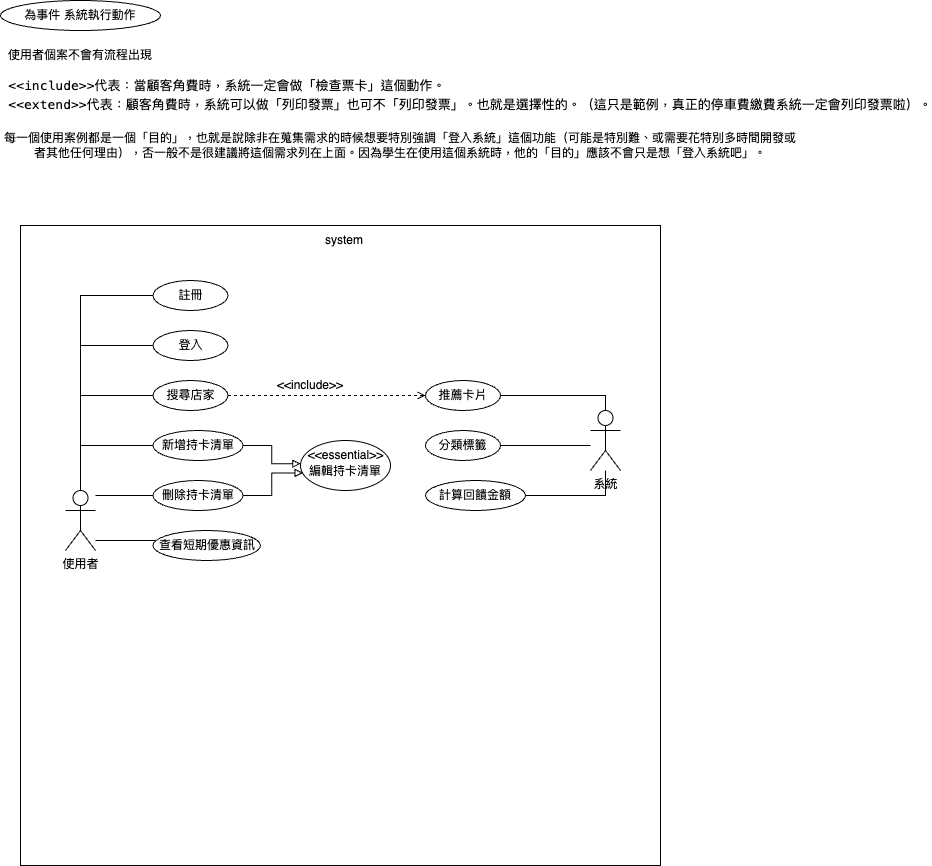

The diagram above was exported from draw.io. Its source (the exported page's mxGraphModel, read from the mxfile embedded in the PNG):
<mxGraphModel dx="734" dy="1560" grid="1" gridSize="10" guides="1" tooltips="1" connect="1" arrows="1" fold="1" page="1" pageScale="1" pageWidth="827" pageHeight="1169" math="0" shadow="0">
  <root>
    <mxCell id="0" />
    <mxCell id="1" parent="0" />
    <mxCell id="Nla-5zZTRkaZQnKK4cA0-1" value="" style="whiteSpace=wrap;html=1;aspect=fixed;" parent="1" vertex="1">
      <mxGeometry x="60" y="-535" width="640" height="640" as="geometry" />
    </mxCell>
    <mxCell id="SdezKaTkcvEXo5hfUXJ8-24" style="edgeStyle=orthogonalEdgeStyle;rounded=0;orthogonalLoop=1;jettySize=auto;html=1;entryX=0;entryY=1;entryDx=0;entryDy=0;" parent="1" source="SdezKaTkcvEXo5hfUXJ8-1" target="SdezKaTkcvEXo5hfUXJ8-12" edge="1">
      <mxGeometry relative="1" as="geometry">
        <Array as="points">
          <mxPoint x="120" y="-365" />
          <mxPoint x="204" y="-365" />
        </Array>
      </mxGeometry>
    </mxCell>
    <mxCell id="SdezKaTkcvEXo5hfUXJ8-51" style="edgeStyle=orthogonalEdgeStyle;rounded=0;orthogonalLoop=1;jettySize=auto;html=1;endArrow=none;endFill=0;" parent="1" source="SdezKaTkcvEXo5hfUXJ8-1" target="SdezKaTkcvEXo5hfUXJ8-49" edge="1">
      <mxGeometry relative="1" as="geometry">
        <Array as="points">
          <mxPoint x="120" y="-315" />
        </Array>
      </mxGeometry>
    </mxCell>
    <mxCell id="SdezKaTkcvEXo5hfUXJ8-52" style="edgeStyle=orthogonalEdgeStyle;rounded=0;orthogonalLoop=1;jettySize=auto;html=1;endArrow=none;endFill=0;" parent="1" source="SdezKaTkcvEXo5hfUXJ8-1" target="SdezKaTkcvEXo5hfUXJ8-50" edge="1">
      <mxGeometry relative="1" as="geometry">
        <Array as="points">
          <mxPoint x="150" y="-265" />
          <mxPoint x="150" y="-265" />
        </Array>
      </mxGeometry>
    </mxCell>
    <mxCell id="SdezKaTkcvEXo5hfUXJ8-64" style="edgeStyle=orthogonalEdgeStyle;rounded=0;orthogonalLoop=1;jettySize=auto;html=1;endArrow=none;endFill=0;" parent="1" source="SdezKaTkcvEXo5hfUXJ8-1" target="SdezKaTkcvEXo5hfUXJ8-63" edge="1">
      <mxGeometry relative="1" as="geometry">
        <Array as="points">
          <mxPoint x="180" y="-220" />
          <mxPoint x="180" y="-220" />
        </Array>
      </mxGeometry>
    </mxCell>
    <mxCell id="14ZwrhZfO3bPyDAhkrt7-3" style="edgeStyle=orthogonalEdgeStyle;rounded=0;orthogonalLoop=1;jettySize=auto;html=1;entryX=0;entryY=0.5;entryDx=0;entryDy=0;endArrow=none;endFill=0;" parent="1" source="SdezKaTkcvEXo5hfUXJ8-1" target="14ZwrhZfO3bPyDAhkrt7-1" edge="1">
      <mxGeometry relative="1" as="geometry">
        <Array as="points">
          <mxPoint x="120" y="-465" />
        </Array>
      </mxGeometry>
    </mxCell>
    <mxCell id="14ZwrhZfO3bPyDAhkrt7-4" style="edgeStyle=orthogonalEdgeStyle;rounded=0;orthogonalLoop=1;jettySize=auto;html=1;entryX=0;entryY=0.5;entryDx=0;entryDy=0;endArrow=none;endFill=0;" parent="1" source="SdezKaTkcvEXo5hfUXJ8-1" target="14ZwrhZfO3bPyDAhkrt7-2" edge="1">
      <mxGeometry relative="1" as="geometry">
        <Array as="points">
          <mxPoint x="120" y="-415" />
        </Array>
      </mxGeometry>
    </mxCell>
    <mxCell id="SdezKaTkcvEXo5hfUXJ8-1" value="使用者" style="shape=umlActor;verticalLabelPosition=bottom;verticalAlign=top;html=1;outlineConnect=0;" parent="1" vertex="1">
      <mxGeometry x="105" y="-270" width="30" height="60" as="geometry" />
    </mxCell>
    <mxCell id="SdezKaTkcvEXo5hfUXJ8-2" value="system" style="text;html=1;strokeColor=none;fillColor=none;align=center;verticalAlign=middle;whiteSpace=wrap;rounded=0;" parent="1" vertex="1">
      <mxGeometry x="354" y="-535" width="60" height="30" as="geometry" />
    </mxCell>
    <mxCell id="SdezKaTkcvEXo5hfUXJ8-8" value="為事件 系統執行動作" style="ellipse;whiteSpace=wrap;html=1;" parent="1" vertex="1">
      <mxGeometry x="40" y="-760" width="160" height="30" as="geometry" />
    </mxCell>
    <mxCell id="SdezKaTkcvEXo5hfUXJ8-9" value="使用者個案不會有流程出現" style="text;html=1;strokeColor=none;fillColor=none;align=center;verticalAlign=middle;whiteSpace=wrap;rounded=0;" parent="1" vertex="1">
      <mxGeometry x="40" y="-720" width="160" height="30" as="geometry" />
    </mxCell>
    <mxCell id="SdezKaTkcvEXo5hfUXJ8-11" value="&lt;pre style=&quot;margin-top: 0px; margin-bottom: 0px; padding: 0px; border: none; font-variant-numeric: inherit; font-variant-east-asian: inherit; font-variant-alternates: inherit; font-variant-position: inherit; font-stretch: inherit; line-height: 1.45em; font-family: Menlo, Monaco, &amp;quot;Andale Mono&amp;quot;, &amp;quot;lucida console&amp;quot;, &amp;quot;Courier New&amp;quot;, monospace; font-optical-sizing: inherit; font-kerning: inherit; font-feature-settings: inherit; font-variation-settings: inherit; font-size: 13px; vertical-align: baseline; box-shadow: none; background: none; border-radius: 0px; overflow: auto; text-align: start;&quot;&gt;&amp;lt;&amp;lt;include&amp;gt;&amp;gt;代表：當顧客角費時，系統一定會做「檢查票卡」這個動作。&lt;br&gt;&amp;lt;&amp;lt;extend&amp;gt;&amp;gt;代表：顧客角費時，系統可以做「列印發票」也可不「列印發票」。也就是選擇性的。（這只是範例，真正的停車費繳費系統一定會列印發票啦）。&lt;/pre&gt;" style="text;html=1;strokeColor=none;fillColor=none;align=center;verticalAlign=middle;whiteSpace=wrap;rounded=0;fontColor=#000000;" parent="1" vertex="1">
      <mxGeometry x="480" y="-680" width="60" height="30" as="geometry" />
    </mxCell>
    <mxCell id="SdezKaTkcvEXo5hfUXJ8-22" style="edgeStyle=orthogonalEdgeStyle;rounded=0;orthogonalLoop=1;jettySize=auto;html=1;entryX=0;entryY=0.5;entryDx=0;entryDy=0;dashed=1;endArrow=open;endFill=0;" parent="1" source="SdezKaTkcvEXo5hfUXJ8-12" target="SdezKaTkcvEXo5hfUXJ8-20" edge="1">
      <mxGeometry relative="1" as="geometry" />
    </mxCell>
    <mxCell id="SdezKaTkcvEXo5hfUXJ8-12" value="搜尋店家" style="ellipse;whiteSpace=wrap;html=1;" parent="1" vertex="1">
      <mxGeometry x="192.5" y="-380" width="75" height="30" as="geometry" />
    </mxCell>
    <mxCell id="SdezKaTkcvEXo5hfUXJ8-14" value="編輯持卡清單" style="ellipse;whiteSpace=wrap;html=1;verticalAlign=middle;labelPosition=center;verticalLabelPosition=middle;align=center;textDirection=rtl;spacingTop=12;" parent="1" vertex="1">
      <mxGeometry x="340" y="-320" width="90" height="50" as="geometry" />
    </mxCell>
    <mxCell id="SdezKaTkcvEXo5hfUXJ8-15" value="每一個使用案例都是一個「目的」，也就是說除非在蒐集需求的時候想要特別強調「登入系統」這個功能（可能是特別難、或需要花特別多時間開發或者其他任何理由），否一般不是很建議將這個需求列在上面。因為學生在使用這個系統時，他的「目的」應該不會只是想「登入系統吧」。" style="text;html=1;strokeColor=none;fillColor=none;align=center;verticalAlign=middle;whiteSpace=wrap;rounded=0;" parent="1" vertex="1">
      <mxGeometry x="40" y="-630" width="800" height="30" as="geometry" />
    </mxCell>
    <mxCell id="SdezKaTkcvEXo5hfUXJ8-29" style="edgeStyle=orthogonalEdgeStyle;rounded=0;orthogonalLoop=1;jettySize=auto;html=1;entryX=1;entryY=0.5;entryDx=0;entryDy=0;endArrow=none;endFill=0;" parent="1" source="SdezKaTkcvEXo5hfUXJ8-18" target="SdezKaTkcvEXo5hfUXJ8-20" edge="1">
      <mxGeometry relative="1" as="geometry">
        <Array as="points">
          <mxPoint x="645" y="-365" />
        </Array>
      </mxGeometry>
    </mxCell>
    <mxCell id="SdezKaTkcvEXo5hfUXJ8-30" style="edgeStyle=orthogonalEdgeStyle;rounded=0;orthogonalLoop=1;jettySize=auto;html=1;endArrow=none;endFill=0;" parent="1" source="SdezKaTkcvEXo5hfUXJ8-18" target="SdezKaTkcvEXo5hfUXJ8-21" edge="1">
      <mxGeometry relative="1" as="geometry">
        <Array as="points">
          <mxPoint x="610" y="-315" />
          <mxPoint x="610" y="-315" />
        </Array>
      </mxGeometry>
    </mxCell>
    <mxCell id="L5pV8wbQgSwd-5ghB03r-1" style="edgeStyle=orthogonalEdgeStyle;rounded=0;orthogonalLoop=1;jettySize=auto;html=1;entryX=1;entryY=0.5;entryDx=0;entryDy=0;endArrow=none;endFill=0;" edge="1" parent="1" source="SdezKaTkcvEXo5hfUXJ8-18" target="D5ho3tVnRHJCK_Bwivbk-2">
      <mxGeometry relative="1" as="geometry">
        <Array as="points">
          <mxPoint x="645" y="-265" />
        </Array>
      </mxGeometry>
    </mxCell>
    <mxCell id="SdezKaTkcvEXo5hfUXJ8-18" value="系統" style="shape=umlActor;verticalLabelPosition=bottom;verticalAlign=top;html=1;outlineConnect=0;" parent="1" vertex="1">
      <mxGeometry x="630" y="-350" width="30" height="60" as="geometry" />
    </mxCell>
    <mxCell id="SdezKaTkcvEXo5hfUXJ8-20" value="推薦卡片" style="ellipse;whiteSpace=wrap;html=1;" parent="1" vertex="1">
      <mxGeometry x="465" y="-380" width="75" height="30" as="geometry" />
    </mxCell>
    <mxCell id="SdezKaTkcvEXo5hfUXJ8-21" value="分類標籤" style="ellipse;whiteSpace=wrap;html=1;" parent="1" vertex="1">
      <mxGeometry x="465" y="-330" width="75" height="30" as="geometry" />
    </mxCell>
    <mxCell id="SdezKaTkcvEXo5hfUXJ8-23" value="&amp;lt;&amp;lt;include&amp;gt;&amp;gt;" style="text;html=1;strokeColor=none;fillColor=none;align=center;verticalAlign=middle;whiteSpace=wrap;rounded=0;" parent="1" vertex="1">
      <mxGeometry x="320" y="-390" width="60" height="30" as="geometry" />
    </mxCell>
    <mxCell id="SdezKaTkcvEXo5hfUXJ8-49" value="新增持卡清單" style="ellipse;whiteSpace=wrap;html=1;" parent="1" vertex="1">
      <mxGeometry x="192.5" y="-330" width="90" height="30" as="geometry" />
    </mxCell>
    <mxCell id="SdezKaTkcvEXo5hfUXJ8-50" value="刪除持卡清單" style="ellipse;whiteSpace=wrap;html=1;" parent="1" vertex="1">
      <mxGeometry x="192.5" y="-280" width="90" height="30" as="geometry" />
    </mxCell>
    <mxCell id="SdezKaTkcvEXo5hfUXJ8-55" value="&amp;lt;&amp;lt;essential&amp;gt;&amp;gt;" style="text;html=1;strokeColor=none;fillColor=none;align=center;verticalAlign=middle;whiteSpace=wrap;rounded=0;" parent="1" vertex="1">
      <mxGeometry x="367.5" y="-310" width="35" height="10" as="geometry" />
    </mxCell>
    <mxCell id="SdezKaTkcvEXo5hfUXJ8-58" style="edgeStyle=orthogonalEdgeStyle;rounded=0;orthogonalLoop=1;jettySize=auto;html=1;entryX=0.003;entryY=0.465;entryDx=0;entryDy=0;entryPerimeter=0;endArrow=block;endFill=0;" parent="1" source="SdezKaTkcvEXo5hfUXJ8-49" target="SdezKaTkcvEXo5hfUXJ8-14" edge="1">
      <mxGeometry relative="1" as="geometry" />
    </mxCell>
    <mxCell id="SdezKaTkcvEXo5hfUXJ8-60" style="edgeStyle=orthogonalEdgeStyle;rounded=0;orthogonalLoop=1;jettySize=auto;html=1;entryX=0.028;entryY=0.648;entryDx=0;entryDy=0;entryPerimeter=0;endArrow=block;endFill=0;" parent="1" source="SdezKaTkcvEXo5hfUXJ8-50" target="SdezKaTkcvEXo5hfUXJ8-14" edge="1">
      <mxGeometry relative="1" as="geometry" />
    </mxCell>
    <mxCell id="SdezKaTkcvEXo5hfUXJ8-63" value="查看短期優惠資訊" style="ellipse;whiteSpace=wrap;html=1;" parent="1" vertex="1">
      <mxGeometry x="192.5" y="-230" width="107.5" height="30" as="geometry" />
    </mxCell>
    <mxCell id="14ZwrhZfO3bPyDAhkrt7-1" value="註冊" style="ellipse;whiteSpace=wrap;html=1;" parent="1" vertex="1">
      <mxGeometry x="192.5" y="-480" width="75" height="30" as="geometry" />
    </mxCell>
    <mxCell id="14ZwrhZfO3bPyDAhkrt7-2" value="登入" style="ellipse;whiteSpace=wrap;html=1;" parent="1" vertex="1">
      <mxGeometry x="192.5" y="-430" width="75" height="30" as="geometry" />
    </mxCell>
    <mxCell id="D5ho3tVnRHJCK_Bwivbk-2" value="計算回饋金額" style="ellipse;whiteSpace=wrap;html=1;" parent="1" vertex="1">
      <mxGeometry x="465" y="-280" width="100" height="30" as="geometry" />
    </mxCell>
  </root>
</mxGraphModel>